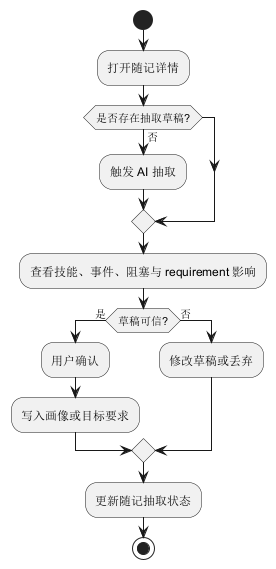

The diagram above was rendered by PlantUML. Its source (embedded in the PNG):
@startuml
start
:打开随记详情;
if (是否存在抽取草稿?) then (否)
  :触发 AI 抽取;
endif
:查看技能、事件、阻塞与 requirement 影响;
if (草稿可信?) then (是)
  :用户确认;
  :写入画像或目标要求;
else (否)
  :修改草稿或丢弃;
endif
:更新随记抽取状态;
stop
@enduml